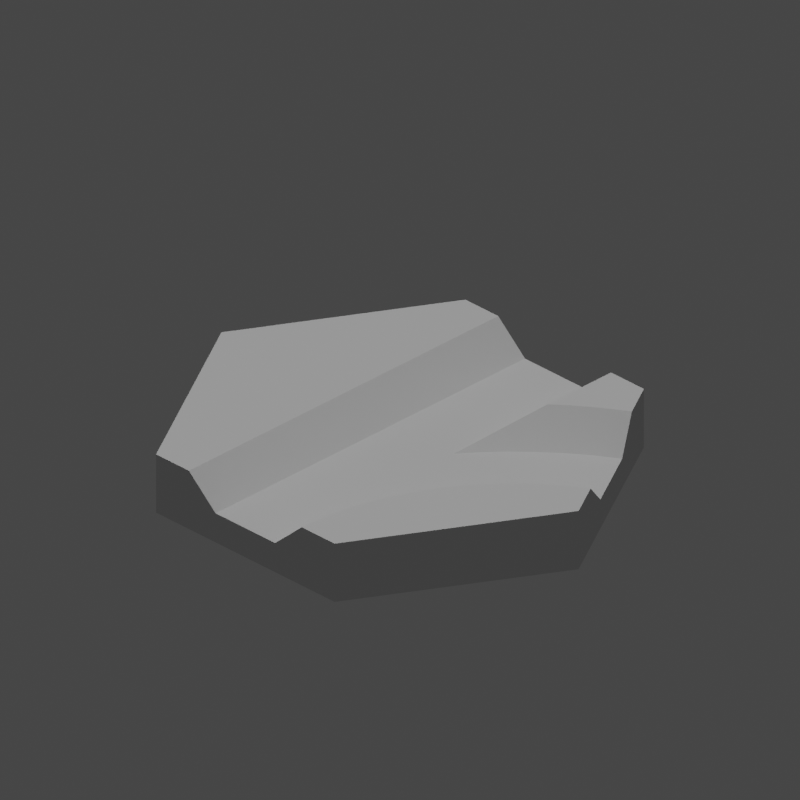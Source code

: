 # Source: HexagonCanalStraightCurveNE.blend  (saved by Blender 2.83.18; exported with 4.5.12 LTS)
import bpy
from mathutils import Matrix  # noqa: F401  (used for matrix-valued properties, if any)

bpy.ops.wm.read_factory_settings(use_empty=True)
scene = bpy.context.scene
scene.name = 'Scene'

# ---- collections
col_collection = bpy.data.collections.new('Collection'); scene.collection.children.link(col_collection)

# ---- world
world_world = bpy.data.worlds.new('World'); scene.world = world_world
world_world.use_nodes = True; world_world.node_tree.nodes.clear()
_N = world_world.node_tree.nodes; _L = world_world.node_tree.links
n0 = _N.new('ShaderNodeOutputWorld'); n0.name = 'World Output'; n0.location = (300, 300)
n1 = _N.new('ShaderNodeBackground'); n1.name = 'Background'; n1.location = (10, 300)
n1.inputs[0].default_value = (0.05088, 0.05088, 0.05088, 1.0)
_L.new(n1.outputs[0], n0.inputs[0])
n0.is_active_output = True
world_world.color = (0.05088, 0.05088, 0.05088)
world_world.use_sun_shadow = False
world_world.sun_shadow_jitter_overblur = 0.0

# ---- cameras
cam_camera_003 = bpy.data.cameras.new('Camera.003')
cam_camera_003.type = 'ORTHO'
cam_camera_003.ortho_scale = 47.52
cam_camera_003.shift_y = 0.1

# ---- lights
light_sun_002 = bpy.data.lights.new('Sun.002', 'SUN')
light_sun_002.transmission_factor = 0.0
light_sun_002.energy = 1.0
light_sun_002.shadow_soft_size = 0.125
light_key_light = bpy.data.lights.new('key Light', 'SPOT')
light_key_light.transmission_factor = 0.0
light_key_light.shadow_soft_size = 0.25
light_key_light.shadow_maximum_resolution = 0.006
light_key_light.use_absolute_resolution = True

# ---- meshes
me_hexagoncanalstraightcurvene = bpy.data.meshes.new('HexagonCanalStraightCurveNE')
me_hexagoncanalstraightcurvene.from_pydata([(-15.0, 0.0, 0.0), (-7.5, 12.99, 4.0), (-7.5, 12.99, 0.0), (-15.0, 0.0, 4.0), (7.5, -12.99, 0.0), (7.5, 12.99, 0.0), (15.0, 0.0, 0.0), (-7.5, -12.99, 0.0), (7.5, -12.99, 4.0), (15.0, 0.0, 4.0), (12.57, 1.738, 4.0), (13.62, 2.392, 4.0), (12.57, 1.735, 4.0), (11.57, 1.01, 4.0), (11.57, 1.006, 4.0), (10.62, 0.2136, 4.0), (10.62, 0.2091, 4.0), (9.729, -0.6472, 4.0), (9.724, -0.652, 4.0), (8.899, -1.568, 4.0), (8.894, -1.573, 4.0), (8.135, -2.545, 4.0), (8.131, -2.55, 4.0), (7.442, -3.572, 4.0), (7.438, -3.578, 4.0), (6.821, -4.646, 4.0), (6.818, -4.652, 4.0), (6.277, -5.76, 4.0), (6.274, -5.766, 4.0), (5.813, -6.909, 4.0), (5.81, -6.915, 4.0), (5.429, -8.088, 4.0), (5.427, -8.094, 4.0), (5.129, -9.291, 4.0), (5.127, -9.297, 4.0), (4.913, -10.51, 4.0), (4.912, -10.52, 4.0), (4.783, -11.74, 4.0), (4.782, -11.75, 4.0), (4.739, -12.98, 4.0), (4.739, -12.99, 4.0), (4.739, -12.99, 4.0), (-4.739, 12.99, 4.0), (-4.739, -12.99, 4.0), (-7.5, -12.99, 4.0), (7.5, 12.99, 4.0), (8.873, 10.59, 4.0), (8.88, 10.6, 4.0), (7.268, 9.592, 4.0), (4.739, 12.99, 4.0), (7.261, 9.587, 4.0), (5.73, 8.474, 4.0), (5.723, 8.469, 4.0), (4.739, 7.643, 4.0), (2.5, 12.99, 2.0), (-2.5, 12.99, 2.0), (-2.5, -12.99, 2.0), (2.5, -12.99, 2.0), (2.501, -12.99, 2.001), (10.0, 8.661, 2.0), (12.5, 4.33, 2.0), (12.5, 4.33, 2.0), (2.5, 1.993, 2.0), (11.32, 3.591, 2.0), (8.52, 7.736, 2.0), (10.19, 2.77, 2.0), (7.108, 6.71, 2.0), (9.117, 1.873, 2.0), (5.772, 5.589, 2.0), (8.113, 0.9032, 2.0), (4.516, 4.376, 2.0), (7.179, -0.1342, 2.0), (3.349, 3.08, 2.0), (6.32, -1.234, 2.0), (5.539, -2.392, 2.0), (4.841, -3.601, 2.0), (4.229, -4.855, 2.0), (3.706, -6.15, 2.0), (3.275, -7.477, 2.0), (2.937, -8.832, 2.0), (2.695, -10.21, 2.0), (2.549, -11.59, 2.0), (2.5, -12.99, 2.0), (4.46, 7.045, 3.751), (4.315, 6.703, 3.621), (3.673, 5.191, 3.048), (3.207, 3.979, 2.632), (2.981, 3.389, 2.429)], [], [(0, 1, 2), (1, 0, 3), (4, 5, 6), (7, 5, 4), (7, 2, 5), (2, 7, 0), (8, 6, 9), (6, 8, 4), (10, 9, 11), (12, 9, 10), (13, 9, 12), (14, 9, 13), (15, 9, 14), (16, 9, 15), (17, 9, 16), (18, 9, 17), (19, 9, 18), (20, 9, 19), (21, 9, 20), (22, 9, 21), (23, 9, 22), (9, 23, 8), (24, 8, 23), (25, 8, 24), (26, 8, 25), (27, 8, 26), (28, 8, 27), (29, 8, 28), (30, 8, 29), (31, 8, 30), (32, 8, 31), (33, 8, 32), (34, 8, 33), (35, 8, 34), (36, 8, 35), (37, 8, 36), (38, 8, 37), (39, 8, 38), (39, 40, 8), (40, 39, 41), (3, 42, 1), (42, 3, 43), (43, 3, 44), (45, 46, 47), (45, 48, 46), (49, 48, 45), (48, 49, 50), (50, 49, 51), (51, 49, 52), (52, 49, 53), (5, 49, 45), (54, 5, 55), (49, 5, 54), (2, 42, 55), (42, 2, 1), (2, 55, 5), (7, 3, 0), (3, 7, 44), (7, 43, 44), (56, 7, 57), (43, 7, 56), (4, 40, 58), (4, 58, 57), (40, 4, 8), (4, 57, 7), (47, 5, 45), (59, 5, 47), (60, 5, 59), (6, 61, 11), (6, 11, 9), (60, 6, 5), (61, 6, 60), (55, 62, 54), (56, 62, 55), (59, 63, 60), (64, 63, 59), (63, 64, 65), (66, 65, 64), (65, 66, 67), (68, 67, 66), (67, 68, 69), (70, 69, 68), (69, 70, 71), (72, 71, 70), (62, 71, 72), (71, 62, 73), (73, 62, 74), (74, 62, 75), (75, 62, 76), (76, 62, 77), (77, 62, 78), (78, 62, 79), (79, 62, 80), (80, 62, 81), (81, 62, 82), (62, 56, 82), (82, 56, 57), (54, 53, 49), (53, 54, 83), (83, 54, 84), (84, 54, 85), (85, 54, 86), (86, 54, 87), (87, 54, 62), (42, 56, 55), (56, 42, 43), (58, 82, 57), (41, 58, 40), (58, 41, 82), (82, 39, 81), (39, 82, 41), (38, 81, 39), (81, 37, 80), (37, 81, 38), (36, 80, 37), (80, 35, 79), (35, 80, 36), (34, 79, 35), (79, 33, 78), (33, 79, 34), (32, 78, 33), (78, 31, 77), (31, 78, 32), (30, 77, 31), (77, 29, 76), (29, 77, 30), (28, 76, 29), (76, 27, 75), (27, 76, 28), (26, 75, 27), (75, 25, 74), (25, 75, 26), (24, 74, 25), (74, 23, 73), (23, 74, 24), (22, 73, 23), (87, 62, 72), (73, 21, 71), (21, 73, 22), (20, 71, 21), (86, 87, 72), (86, 70, 85), (70, 86, 72), (71, 19, 69), (19, 71, 20), (18, 69, 19), (84, 85, 70), (84, 68, 83), (68, 84, 70), (69, 17, 67), (17, 69, 18), (16, 67, 17), (53, 68, 52), (68, 53, 83), (52, 66, 51), (66, 52, 68), (67, 15, 65), (15, 67, 16), (14, 65, 15), (50, 51, 66), (50, 64, 48), (64, 50, 66), (65, 13, 63), (13, 65, 14), (12, 63, 13), (46, 48, 64), (46, 59, 47), (59, 46, 64), (63, 10, 61), (63, 61, 60), (10, 63, 12), (11, 61, 10)])
me_hexagoncanalstraightcurvene.use_remesh_fix_poles = True
me_hexagoncanalstraightcurvene.use_remesh_preserve_attributes = False
me_hexagoncanalstraightcurvene.use_mirror_vertex_groups = False
me_hexagoncanalstraightcurvene.update()

# ---- objects
ob_hexagoncanalstraightcurvene = bpy.data.objects.new('HexagonCanalStraightCurveNE', me_hexagoncanalstraightcurvene)
ob_isocam = bpy.data.objects.new('IsoCam', cam_camera_003)
ob_sun = bpy.data.objects.new('Sun', light_sun_002)
ob_spot = bpy.data.objects.new('Spot', light_key_light)

# ---- transforms, parenting, visibility, modifiers, constraints
ob_hexagoncanalstraightcurvene.location = (0.0, 0.0, 0.0)
ob_hexagoncanalstraightcurvene.lineart.crease_threshold = 0.0
ob_isocam.location = (30.61, -30.61, 25.0)
ob_isocam.rotation_euler = (1.047, 0.0, 0.7854)
ob_isocam.lineart.crease_threshold = 0.0
ob_sun.location = (5.0, 2.0, 16.0)
ob_sun.lineart.crease_threshold = 0.0
ob_spot.location = (-7.0, -5.0, 16.0)
ob_spot.rotation_euler = (1.223, -0.96, 0.0)
ob_spot.lineart.crease_threshold = 0.0

# ---- collection membership
col_collection.objects.link(ob_hexagoncanalstraightcurvene)
col_collection.objects.link(ob_isocam)
col_collection.objects.link(ob_sun)
col_collection.objects.link(ob_spot)

# ---- scene / render settings (as saved in the file)
scene.camera = ob_isocam
scene.frame_start = 1; scene.frame_end = 250; scene.frame_set(1)
scene.render.engine = 'BLENDER_EEVEE_NEXT'
scene.render.resolution_x = 512
scene.render.resolution_y = 512
scene.cycles.use_denoising = False
scene.cycles.samples = 128
scene.cycles.sampling_pattern = 'TABULATED_SOBOL'
scene.cycles.use_adaptive_sampling = False
scene.cycles.use_light_tree = False
scene.view_settings.view_transform = 'Filmic'
bpy.context.view_layer.update()
